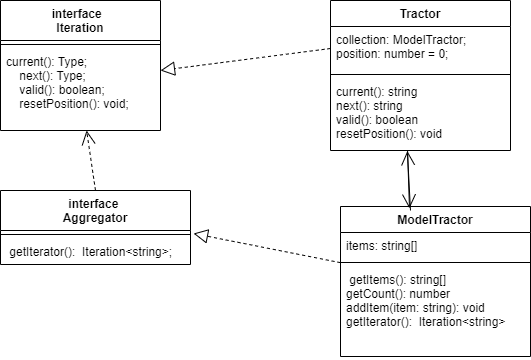

The diagram above was exported from draw.io. Its source (the exported page's mxGraphModel, read from the mxfile embedded in the PNG):
<mxGraphModel dx="880" dy="427" grid="1" gridSize="10" guides="1" tooltips="1" connect="1" arrows="1" fold="1" page="1" pageScale="1" pageWidth="827" pageHeight="1169" math="0" shadow="0">
  <root>
    <mxCell id="0" />
    <mxCell id="1" parent="0" />
    <mxCell id="EY5Q9mn9U1gM4-pH2wt8-1" value="interface  &#10;Iteration" style="swimlane;fontStyle=1;align=center;verticalAlign=top;childLayout=stackLayout;horizontal=1;startSize=40;horizontalStack=0;resizeParent=1;resizeParentMax=0;resizeLast=0;collapsible=1;marginBottom=0;" parent="1" vertex="1">
      <mxGeometry width="160" height="130" as="geometry" />
    </mxCell>
    <mxCell id="EY5Q9mn9U1gM4-pH2wt8-3" value="" style="line;strokeWidth=1;fillColor=none;align=left;verticalAlign=middle;spacingTop=-1;spacingLeft=3;spacingRight=3;rotatable=0;labelPosition=right;points=[];portConstraint=eastwest;strokeColor=inherit;" parent="EY5Q9mn9U1gM4-pH2wt8-1" vertex="1">
      <mxGeometry y="40" width="160" height="8" as="geometry" />
    </mxCell>
    <mxCell id="EY5Q9mn9U1gM4-pH2wt8-4" value="current(): Type;&#10;    next(): Type;&#10;    valid(): boolean;&#10;    resetPosition(): void;" style="text;strokeColor=none;fillColor=none;align=left;verticalAlign=top;spacingLeft=4;spacingRight=4;overflow=hidden;rotatable=0;points=[[0,0.5],[1,0.5]];portConstraint=eastwest;" parent="EY5Q9mn9U1gM4-pH2wt8-1" vertex="1">
      <mxGeometry y="48" width="160" height="82" as="geometry" />
    </mxCell>
    <mxCell id="EY5Q9mn9U1gM4-pH2wt8-5" value="interface &#10;Aggregator" style="swimlane;fontStyle=1;align=center;verticalAlign=top;childLayout=stackLayout;horizontal=1;startSize=40;horizontalStack=0;resizeParent=1;resizeParentMax=0;resizeLast=0;collapsible=1;marginBottom=0;" parent="1" vertex="1">
      <mxGeometry y="190" width="190" height="74" as="geometry" />
    </mxCell>
    <mxCell id="EY5Q9mn9U1gM4-pH2wt8-7" value="" style="line;strokeWidth=1;fillColor=none;align=left;verticalAlign=middle;spacingTop=-1;spacingLeft=3;spacingRight=3;rotatable=0;labelPosition=right;points=[];portConstraint=eastwest;strokeColor=inherit;" parent="EY5Q9mn9U1gM4-pH2wt8-5" vertex="1">
      <mxGeometry y="40" width="190" height="8" as="geometry" />
    </mxCell>
    <mxCell id="EY5Q9mn9U1gM4-pH2wt8-8" value=" getIterator():  Iteration&lt;string&gt;;" style="text;strokeColor=none;fillColor=none;align=left;verticalAlign=top;spacingLeft=4;spacingRight=4;overflow=hidden;rotatable=0;points=[[0,0.5],[1,0.5]];portConstraint=eastwest;" parent="EY5Q9mn9U1gM4-pH2wt8-5" vertex="1">
      <mxGeometry y="48" width="190" height="26" as="geometry" />
    </mxCell>
    <mxCell id="EY5Q9mn9U1gM4-pH2wt8-9" value="" style="endArrow=open;endSize=12;dashed=1;html=1;rounded=0;exitX=0.5;exitY=0;exitDx=0;exitDy=0;" parent="1" source="EY5Q9mn9U1gM4-pH2wt8-5" target="EY5Q9mn9U1gM4-pH2wt8-4" edge="1">
      <mxGeometry x="0.125" y="-50" width="160" relative="1" as="geometry">
        <mxPoint x="220" y="140" as="sourcePoint" />
        <mxPoint x="380" y="140" as="targetPoint" />
        <mxPoint as="offset" />
      </mxGeometry>
    </mxCell>
    <mxCell id="EY5Q9mn9U1gM4-pH2wt8-10" value="Tractor" style="swimlane;fontStyle=1;align=center;verticalAlign=top;childLayout=stackLayout;horizontal=1;startSize=26;horizontalStack=0;resizeParent=1;resizeParentMax=0;resizeLast=0;collapsible=1;marginBottom=0;" parent="1" vertex="1">
      <mxGeometry x="330" width="180" height="150" as="geometry" />
    </mxCell>
    <mxCell id="EY5Q9mn9U1gM4-pH2wt8-11" value="collection: ModelTractor;&#10;position: number = 0;" style="text;strokeColor=none;fillColor=none;align=left;verticalAlign=top;spacingLeft=4;spacingRight=4;overflow=hidden;rotatable=0;points=[[0,0.5],[1,0.5]];portConstraint=eastwest;" parent="EY5Q9mn9U1gM4-pH2wt8-10" vertex="1">
      <mxGeometry y="26" width="180" height="44" as="geometry" />
    </mxCell>
    <mxCell id="EY5Q9mn9U1gM4-pH2wt8-12" value="" style="line;strokeWidth=1;fillColor=none;align=left;verticalAlign=middle;spacingTop=-1;spacingLeft=3;spacingRight=3;rotatable=0;labelPosition=right;points=[];portConstraint=eastwest;strokeColor=inherit;" parent="EY5Q9mn9U1gM4-pH2wt8-10" vertex="1">
      <mxGeometry y="70" width="180" height="8" as="geometry" />
    </mxCell>
    <mxCell id="EY5Q9mn9U1gM4-pH2wt8-13" value="current(): string&#10;next(): string&#10;valid(): boolean&#10;resetPosition(): void" style="text;strokeColor=none;fillColor=none;align=left;verticalAlign=top;spacingLeft=4;spacingRight=4;overflow=hidden;rotatable=0;points=[[0,0.5],[1,0.5]];portConstraint=eastwest;" parent="EY5Q9mn9U1gM4-pH2wt8-10" vertex="1">
      <mxGeometry y="78" width="180" height="72" as="geometry" />
    </mxCell>
    <mxCell id="EY5Q9mn9U1gM4-pH2wt8-14" value="ModelTractor" style="swimlane;fontStyle=1;align=center;verticalAlign=top;childLayout=stackLayout;horizontal=1;startSize=26;horizontalStack=0;resizeParent=1;resizeParentMax=0;resizeLast=0;collapsible=1;marginBottom=0;" parent="1" vertex="1">
      <mxGeometry x="340" y="206" width="190" height="150" as="geometry" />
    </mxCell>
    <mxCell id="EY5Q9mn9U1gM4-pH2wt8-15" value="items: string[]" style="text;strokeColor=none;fillColor=none;align=left;verticalAlign=top;spacingLeft=4;spacingRight=4;overflow=hidden;rotatable=0;points=[[0,0.5],[1,0.5]];portConstraint=eastwest;" parent="EY5Q9mn9U1gM4-pH2wt8-14" vertex="1">
      <mxGeometry y="26" width="190" height="26" as="geometry" />
    </mxCell>
    <mxCell id="EY5Q9mn9U1gM4-pH2wt8-16" value="" style="line;strokeWidth=1;fillColor=none;align=left;verticalAlign=middle;spacingTop=-1;spacingLeft=3;spacingRight=3;rotatable=0;labelPosition=right;points=[];portConstraint=eastwest;strokeColor=inherit;" parent="EY5Q9mn9U1gM4-pH2wt8-14" vertex="1">
      <mxGeometry y="52" width="190" height="8" as="geometry" />
    </mxCell>
    <mxCell id="EY5Q9mn9U1gM4-pH2wt8-17" value=" getItems(): string[]&#10;getCount(): number&#10;addItem(item: string): void&#10;getIterator():  Iteration&lt;string&gt;" style="text;strokeColor=none;fillColor=none;align=left;verticalAlign=top;spacingLeft=4;spacingRight=4;overflow=hidden;rotatable=0;points=[[0,0.5],[1,0.5]];portConstraint=eastwest;" parent="EY5Q9mn9U1gM4-pH2wt8-14" vertex="1">
      <mxGeometry y="60" width="190" height="90" as="geometry" />
    </mxCell>
    <mxCell id="EY5Q9mn9U1gM4-pH2wt8-18" value="" style="endArrow=block;dashed=1;endFill=0;endSize=12;html=1;rounded=0;exitX=0;exitY=0.5;exitDx=0;exitDy=0;entryX=1;entryY=0.268;entryDx=0;entryDy=0;entryPerimeter=0;" parent="1" source="EY5Q9mn9U1gM4-pH2wt8-11" target="EY5Q9mn9U1gM4-pH2wt8-4" edge="1">
      <mxGeometry width="160" relative="1" as="geometry">
        <mxPoint x="180" y="150" as="sourcePoint" />
        <mxPoint x="340" y="150" as="targetPoint" />
      </mxGeometry>
    </mxCell>
    <mxCell id="EY5Q9mn9U1gM4-pH2wt8-19" value="" style="endArrow=block;dashed=1;endFill=0;endSize=12;html=1;rounded=0;entryX=1.016;entryY=-0.192;entryDx=0;entryDy=0;entryPerimeter=0;" parent="1" source="EY5Q9mn9U1gM4-pH2wt8-14" target="EY5Q9mn9U1gM4-pH2wt8-8" edge="1">
      <mxGeometry width="160" relative="1" as="geometry">
        <mxPoint x="120" y="320" as="sourcePoint" />
        <mxPoint x="280" y="320" as="targetPoint" />
      </mxGeometry>
    </mxCell>
    <mxCell id="m-VPQQ5q5pZ9o-KViLcg-1" value="" style="endArrow=open;endFill=1;endSize=12;html=1;rounded=0;exitX=0.428;exitY=1;exitDx=0;exitDy=0;exitPerimeter=0;entryX=0.363;entryY=0.013;entryDx=0;entryDy=0;entryPerimeter=0;" edge="1" parent="1" source="EY5Q9mn9U1gM4-pH2wt8-13" target="EY5Q9mn9U1gM4-pH2wt8-14">
      <mxGeometry width="160" relative="1" as="geometry">
        <mxPoint x="380" y="180" as="sourcePoint" />
        <mxPoint x="540" y="180" as="targetPoint" />
      </mxGeometry>
    </mxCell>
    <mxCell id="m-VPQQ5q5pZ9o-KViLcg-2" value="" style="endArrow=open;endFill=1;endSize=12;html=1;rounded=0;entryX=0.427;entryY=1.008;entryDx=0;entryDy=0;entryPerimeter=0;" edge="1" parent="1" target="EY5Q9mn9U1gM4-pH2wt8-13">
      <mxGeometry width="160" relative="1" as="geometry">
        <mxPoint x="410" y="210" as="sourcePoint" />
        <mxPoint x="590" y="170" as="targetPoint" />
      </mxGeometry>
    </mxCell>
  </root>
</mxGraphModel>